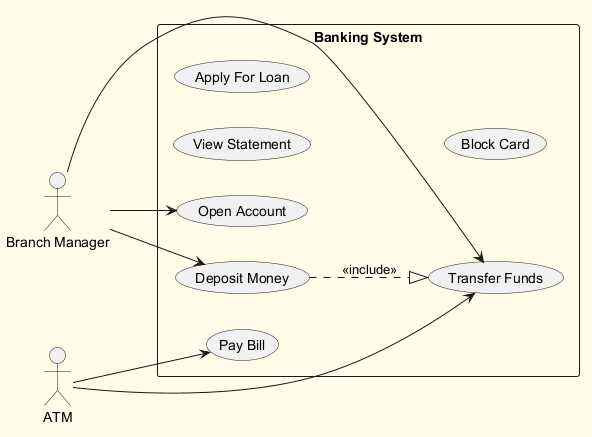

The diagram above was rendered by PlantUML. Its source (embedded in the PNG):
@startuml
skinparam backgroundColor #FFFDE7
skinparam classBackgroundColor #FFF9C4
skinparam classBorderColor #F57F17
left to right direction
actor "Branch Manager" as BM
actor "ATM" as A
rectangle "Banking System" {
  usecase "View Statement" as UC_ViewStatement
  usecase "Transfer Funds" as UC_TransferFunds
  usecase "Apply For Loan" as UC_ApplyForLoan
  usecase "Block Card" as UC_BlockCard
  usecase "Pay Bill" as UC_PayBill
  usecase "Deposit Money" as UC_DepositMoney
  usecase "Open Account" as UC_OpenAccount
}
BM --> UC_OpenAccount
BM --> UC_DepositMoney
BM --> UC_TransferFunds
A --> UC_PayBill
A --> UC_TransferFunds
UC_DepositMoney ..|> UC_TransferFunds : <<include>>
@enduml